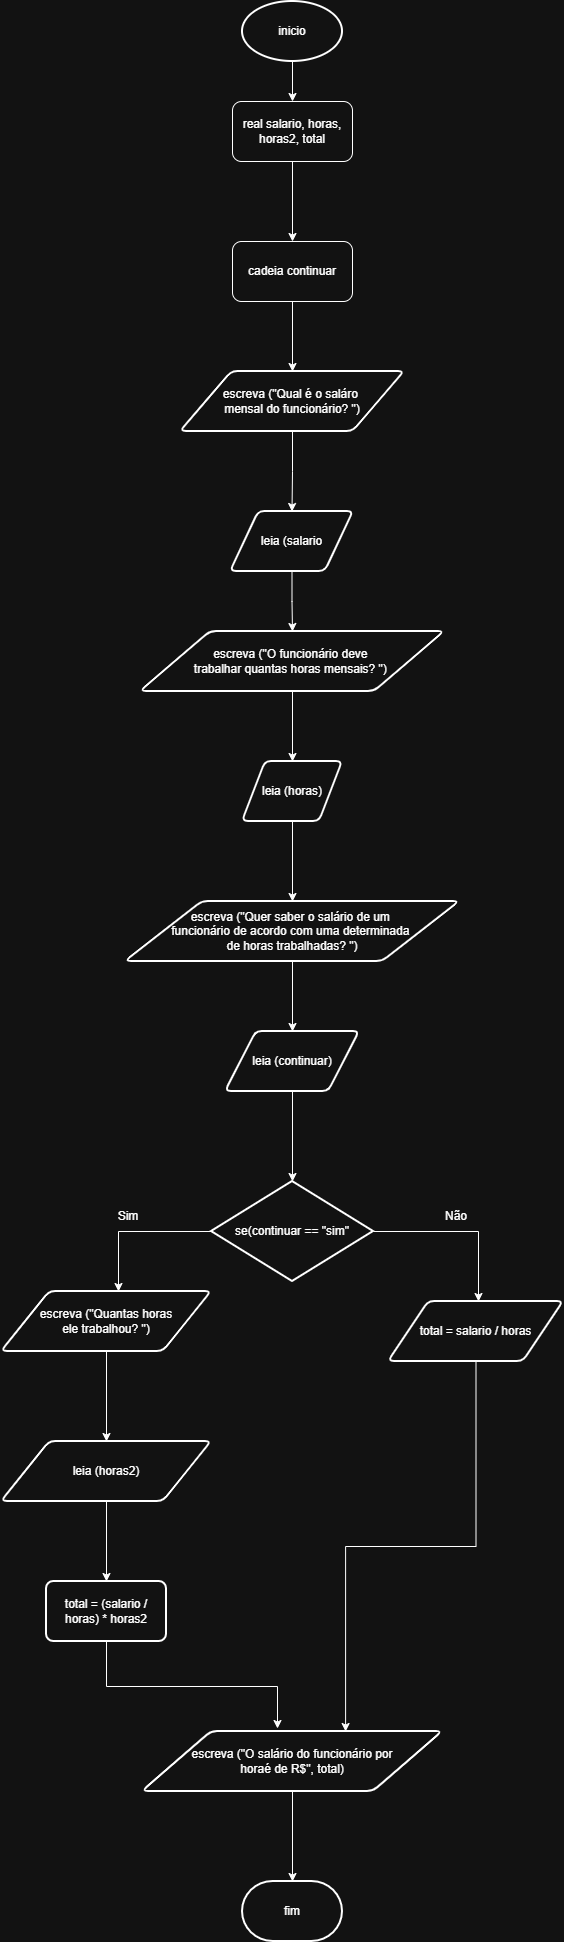

The diagram above was exported from draw.io. Its source (the exported page's mxGraphModel, read from the mxfile embedded in the PNG):
<mxGraphModel dx="1414" dy="777" grid="1" gridSize="10" guides="1" tooltips="1" connect="1" arrows="1" fold="1" page="1" pageScale="1" pageWidth="827" pageHeight="1169" math="0" shadow="0">
  <root>
    <mxCell id="0" />
    <mxCell id="1" parent="0" />
    <mxCell id="xa9GAwiNVFsiwnMN49N5-33" edge="1" parent="1" source="xa9GAwiNVFsiwnMN49N5-1" style="edgeStyle=orthogonalEdgeStyle;rounded=0;orthogonalLoop=1;jettySize=auto;html=1;entryX=0.5;entryY=0;entryDx=0;entryDy=0;" target="xa9GAwiNVFsiwnMN49N5-2">
      <mxGeometry relative="1" as="geometry" />
    </mxCell>
    <mxCell id="xa9GAwiNVFsiwnMN49N5-1" parent="1" style="strokeWidth=2;html=1;shape=mxgraph.flowchart.start_1;whiteSpace=wrap;" value="inicio" vertex="1">
      <mxGeometry height="60" width="100" x="364" y="50" as="geometry" />
    </mxCell>
    <mxCell id="xa9GAwiNVFsiwnMN49N5-4" edge="1" parent="1" source="xa9GAwiNVFsiwnMN49N5-2" style="edgeStyle=orthogonalEdgeStyle;rounded=0;orthogonalLoop=1;jettySize=auto;html=1;" target="xa9GAwiNVFsiwnMN49N5-3" value="">
      <mxGeometry relative="1" as="geometry" />
    </mxCell>
    <mxCell id="xa9GAwiNVFsiwnMN49N5-2" parent="1" style="rounded=1;whiteSpace=wrap;html=1;" value="real salario, horas, horas2, total" vertex="1">
      <mxGeometry height="60" width="120" x="354" y="150" as="geometry" />
    </mxCell>
    <mxCell id="xa9GAwiNVFsiwnMN49N5-32" edge="1" parent="1" source="xa9GAwiNVFsiwnMN49N5-3" style="edgeStyle=orthogonalEdgeStyle;rounded=0;orthogonalLoop=1;jettySize=auto;html=1;entryX=0.5;entryY=0;entryDx=0;entryDy=0;" target="xa9GAwiNVFsiwnMN49N5-5">
      <mxGeometry relative="1" as="geometry" />
    </mxCell>
    <mxCell id="xa9GAwiNVFsiwnMN49N5-3" parent="1" style="whiteSpace=wrap;html=1;rounded=1;" value="cadeia continuar" vertex="1">
      <mxGeometry height="60" width="120" x="354" y="290" as="geometry" />
    </mxCell>
    <mxCell id="xa9GAwiNVFsiwnMN49N5-7" edge="1" parent="1" source="xa9GAwiNVFsiwnMN49N5-5" style="edgeStyle=orthogonalEdgeStyle;rounded=0;orthogonalLoop=1;jettySize=auto;html=1;" target="xa9GAwiNVFsiwnMN49N5-6" value="">
      <mxGeometry relative="1" as="geometry" />
    </mxCell>
    <mxCell id="xa9GAwiNVFsiwnMN49N5-5" parent="1" style="shape=parallelogram;html=1;strokeWidth=2;perimeter=parallelogramPerimeter;whiteSpace=wrap;rounded=1;arcSize=12;size=0.23;" value="escreva (&quot;Qual é o saláro&amp;nbsp;&lt;div&gt;mensal do funcionário? &quot;)&lt;/div&gt;" vertex="1">
      <mxGeometry height="60" width="224" x="302" y="420" as="geometry" />
    </mxCell>
    <mxCell id="xa9GAwiNVFsiwnMN49N5-39" edge="1" parent="1" source="xa9GAwiNVFsiwnMN49N5-6" style="edgeStyle=orthogonalEdgeStyle;rounded=0;orthogonalLoop=1;jettySize=auto;html=1;entryX=0.5;entryY=0;entryDx=0;entryDy=0;" target="xa9GAwiNVFsiwnMN49N5-8">
      <mxGeometry relative="1" as="geometry" />
    </mxCell>
    <mxCell id="xa9GAwiNVFsiwnMN49N5-6" parent="1" style="shape=parallelogram;html=1;strokeWidth=2;perimeter=parallelogramPerimeter;whiteSpace=wrap;rounded=1;arcSize=12;size=0.23;" value="leia (salario" vertex="1">
      <mxGeometry height="60" width="123" x="352" y="560" as="geometry" />
    </mxCell>
    <mxCell id="xa9GAwiNVFsiwnMN49N5-36" edge="1" parent="1" source="xa9GAwiNVFsiwnMN49N5-8" style="edgeStyle=orthogonalEdgeStyle;rounded=0;orthogonalLoop=1;jettySize=auto;html=1;entryX=0.5;entryY=0;entryDx=0;entryDy=0;" target="xa9GAwiNVFsiwnMN49N5-9">
      <mxGeometry relative="1" as="geometry" />
    </mxCell>
    <mxCell id="xa9GAwiNVFsiwnMN49N5-8" parent="1" style="shape=parallelogram;html=1;strokeWidth=2;perimeter=parallelogramPerimeter;whiteSpace=wrap;rounded=1;arcSize=12;size=0.23;" value="escreva (&quot;O funcionário deve&amp;nbsp;&lt;div&gt;trabalhar&amp;nbsp;&lt;span style=&quot;background-color: transparent; color: light-dark(rgb(0, 0, 0), rgb(255, 255, 255));&quot;&gt;quantas horas mensais? &quot;)&amp;nbsp;&lt;/span&gt;&lt;/div&gt;" vertex="1">
      <mxGeometry height="60" width="304" x="262" y="680" as="geometry" />
    </mxCell>
    <mxCell id="xa9GAwiNVFsiwnMN49N5-37" edge="1" parent="1" source="xa9GAwiNVFsiwnMN49N5-9" style="edgeStyle=orthogonalEdgeStyle;rounded=0;orthogonalLoop=1;jettySize=auto;html=1;entryX=0.5;entryY=0;entryDx=0;entryDy=0;" target="xa9GAwiNVFsiwnMN49N5-10">
      <mxGeometry relative="1" as="geometry" />
    </mxCell>
    <mxCell id="xa9GAwiNVFsiwnMN49N5-9" parent="1" style="shape=parallelogram;html=1;strokeWidth=2;perimeter=parallelogramPerimeter;whiteSpace=wrap;rounded=1;arcSize=12;size=0.23;" value="leia (horas)" vertex="1">
      <mxGeometry height="60" width="100" x="364" y="810" as="geometry" />
    </mxCell>
    <mxCell id="xa9GAwiNVFsiwnMN49N5-38" edge="1" parent="1" source="xa9GAwiNVFsiwnMN49N5-10" style="edgeStyle=orthogonalEdgeStyle;rounded=0;orthogonalLoop=1;jettySize=auto;html=1;entryX=0.5;entryY=0;entryDx=0;entryDy=0;" target="xa9GAwiNVFsiwnMN49N5-11">
      <mxGeometry relative="1" as="geometry" />
    </mxCell>
    <mxCell id="xa9GAwiNVFsiwnMN49N5-10" parent="1" style="shape=parallelogram;html=1;strokeWidth=2;perimeter=parallelogramPerimeter;whiteSpace=wrap;rounded=1;arcSize=12;size=0.23;" value="escreva (&quot;Quer saber o salário de um&amp;nbsp;&lt;div&gt;funcionário&amp;nbsp;&lt;span style=&quot;background-color: transparent; color: light-dark(rgb(0, 0, 0), rgb(255, 255, 255));&quot;&gt;de acordo com uma determinada&amp;nbsp;&lt;/span&gt;&lt;/div&gt;&lt;div&gt;&lt;span style=&quot;background-color: transparent; color: light-dark(rgb(0, 0, 0), rgb(255, 255, 255));&quot;&gt;de horas trabalhadas? &quot;)&lt;/span&gt;&lt;/div&gt;" vertex="1">
      <mxGeometry height="60" width="334" x="247" y="950" as="geometry" />
    </mxCell>
    <mxCell id="xa9GAwiNVFsiwnMN49N5-11" parent="1" style="shape=parallelogram;html=1;strokeWidth=2;perimeter=parallelogramPerimeter;whiteSpace=wrap;rounded=1;arcSize=12;size=0.23;" value="leia (continuar)" vertex="1">
      <mxGeometry height="60" width="134" x="347" y="1080" as="geometry" />
    </mxCell>
    <mxCell id="xa9GAwiNVFsiwnMN49N5-21" edge="1" parent="1" source="xa9GAwiNVFsiwnMN49N5-13" style="edgeStyle=orthogonalEdgeStyle;rounded=0;orthogonalLoop=1;jettySize=auto;html=1;">
      <mxGeometry relative="1" as="geometry">
        <mxPoint x="240" y="1340" as="targetPoint" />
      </mxGeometry>
    </mxCell>
    <mxCell id="xa9GAwiNVFsiwnMN49N5-22" edge="1" parent="1" source="xa9GAwiNVFsiwnMN49N5-13" style="edgeStyle=orthogonalEdgeStyle;rounded=0;orthogonalLoop=1;jettySize=auto;html=1;">
      <mxGeometry relative="1" as="geometry">
        <mxPoint x="600" y="1350" as="targetPoint" />
      </mxGeometry>
    </mxCell>
    <mxCell id="xa9GAwiNVFsiwnMN49N5-13" parent="1" style="strokeWidth=2;html=1;shape=mxgraph.flowchart.decision;whiteSpace=wrap;" value="se(continuar == &quot;sim&quot;" vertex="1">
      <mxGeometry height="100" width="162" x="333" y="1230" as="geometry" />
    </mxCell>
    <mxCell id="xa9GAwiNVFsiwnMN49N5-17" edge="1" parent="1" source="xa9GAwiNVFsiwnMN49N5-15" style="edgeStyle=orthogonalEdgeStyle;rounded=0;orthogonalLoop=1;jettySize=auto;html=1;" target="xa9GAwiNVFsiwnMN49N5-16" value="">
      <mxGeometry relative="1" as="geometry" />
    </mxCell>
    <mxCell id="xa9GAwiNVFsiwnMN49N5-15" parent="1" style="shape=parallelogram;html=1;strokeWidth=2;perimeter=parallelogramPerimeter;whiteSpace=wrap;rounded=1;arcSize=12;size=0.23;" value="escreva (&quot;Quantas horas&lt;div&gt;ele trabalhou? &quot;)&lt;/div&gt;" vertex="1">
      <mxGeometry height="60" width="210" x="123" y="1340" as="geometry" />
    </mxCell>
    <mxCell id="xa9GAwiNVFsiwnMN49N5-19" edge="1" parent="1" source="xa9GAwiNVFsiwnMN49N5-16" style="edgeStyle=orthogonalEdgeStyle;rounded=0;orthogonalLoop=1;jettySize=auto;html=1;" target="xa9GAwiNVFsiwnMN49N5-18" value="">
      <mxGeometry relative="1" as="geometry" />
    </mxCell>
    <mxCell id="xa9GAwiNVFsiwnMN49N5-16" parent="1" style="shape=parallelogram;html=1;strokeWidth=2;perimeter=parallelogramPerimeter;whiteSpace=wrap;rounded=1;arcSize=12;size=0.23;" value="leia (horas2)" vertex="1">
      <mxGeometry height="60" width="210" x="123" y="1490" as="geometry" />
    </mxCell>
    <mxCell id="xa9GAwiNVFsiwnMN49N5-18" parent="1" style="whiteSpace=wrap;html=1;strokeWidth=2;rounded=1;arcSize=12;" value="total = (salario / horas) * horas2" vertex="1">
      <mxGeometry height="60" width="120" x="168" y="1630" as="geometry" />
    </mxCell>
    <mxCell id="xa9GAwiNVFsiwnMN49N5-20" parent="1" style="shape=parallelogram;html=1;strokeWidth=2;perimeter=parallelogramPerimeter;whiteSpace=wrap;rounded=1;arcSize=12;size=0.23;" value="total = salario / horas" vertex="1">
      <mxGeometry height="60" width="175" x="510" y="1350" as="geometry" />
    </mxCell>
    <mxCell id="xa9GAwiNVFsiwnMN49N5-23" parent="1" style="shape=parallelogram;html=1;strokeWidth=2;perimeter=parallelogramPerimeter;whiteSpace=wrap;rounded=1;arcSize=12;size=0.23;" value="escreva (&quot;O salário do funcionário por&lt;div&gt;horaé de R$&quot;, total)&lt;/div&gt;" vertex="1">
      <mxGeometry height="60" width="300" x="264" y="1780" as="geometry" />
    </mxCell>
    <mxCell id="xa9GAwiNVFsiwnMN49N5-24" edge="1" parent="1" source="xa9GAwiNVFsiwnMN49N5-18" style="edgeStyle=orthogonalEdgeStyle;rounded=0;orthogonalLoop=1;jettySize=auto;html=1;entryX=0.45;entryY=-0.05;entryDx=0;entryDy=0;entryPerimeter=0;" target="xa9GAwiNVFsiwnMN49N5-23">
      <mxGeometry relative="1" as="geometry" />
    </mxCell>
    <mxCell id="xa9GAwiNVFsiwnMN49N5-25" edge="1" parent="1" source="xa9GAwiNVFsiwnMN49N5-20" style="edgeStyle=orthogonalEdgeStyle;rounded=0;orthogonalLoop=1;jettySize=auto;html=1;entryX=0.677;entryY=0;entryDx=0;entryDy=0;entryPerimeter=0;" target="xa9GAwiNVFsiwnMN49N5-23">
      <mxGeometry relative="1" as="geometry" />
    </mxCell>
    <mxCell id="xa9GAwiNVFsiwnMN49N5-27" parent="1" style="strokeWidth=2;html=1;shape=mxgraph.flowchart.terminator;whiteSpace=wrap;" value="fim" vertex="1">
      <mxGeometry height="60" width="100" x="364" y="1930" as="geometry" />
    </mxCell>
    <mxCell id="xa9GAwiNVFsiwnMN49N5-28" edge="1" parent="1" source="xa9GAwiNVFsiwnMN49N5-23" style="edgeStyle=orthogonalEdgeStyle;rounded=0;orthogonalLoop=1;jettySize=auto;html=1;entryX=0.5;entryY=0;entryDx=0;entryDy=0;entryPerimeter=0;" target="xa9GAwiNVFsiwnMN49N5-27">
      <mxGeometry relative="1" as="geometry" />
    </mxCell>
    <mxCell id="xa9GAwiNVFsiwnMN49N5-29" parent="1" style="text;html=1;whiteSpace=wrap;strokeColor=none;fillColor=none;align=center;verticalAlign=middle;rounded=0;" value="Sim" vertex="1">
      <mxGeometry height="30" width="60" x="220" y="1250" as="geometry" />
    </mxCell>
    <mxCell id="xa9GAwiNVFsiwnMN49N5-30" parent="1" style="text;html=1;whiteSpace=wrap;strokeColor=none;fillColor=none;align=center;verticalAlign=middle;rounded=0;" value="Não" vertex="1">
      <mxGeometry height="30" width="60" x="548" y="1250" as="geometry" />
    </mxCell>
    <mxCell id="xa9GAwiNVFsiwnMN49N5-31" edge="1" parent="1" source="xa9GAwiNVFsiwnMN49N5-11" style="edgeStyle=orthogonalEdgeStyle;rounded=0;orthogonalLoop=1;jettySize=auto;html=1;entryX=0.5;entryY=0;entryDx=0;entryDy=0;entryPerimeter=0;" target="xa9GAwiNVFsiwnMN49N5-13">
      <mxGeometry relative="1" as="geometry" />
    </mxCell>
  </root>
</mxGraphModel>